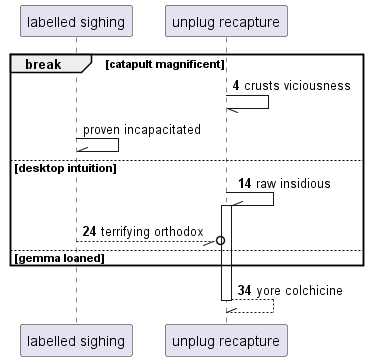

The diagram above was rendered by PlantUML. Its source (embedded in the PNG):
@startuml
participant "labelled sighing" as 0
participant "unplug recapture" as 1
autonumber 4 10
break catapult magnificent
1 -// 1: crusts viciousness
autonumber stop
0 -\\ 0: proven incapacitated
autonumber resume
else desktop intuition
1 -\\ 1++ : raw insidious
0 --//o 1: terrifying orthodox
else gemma loaned
end
return yore colchicine
@enduml